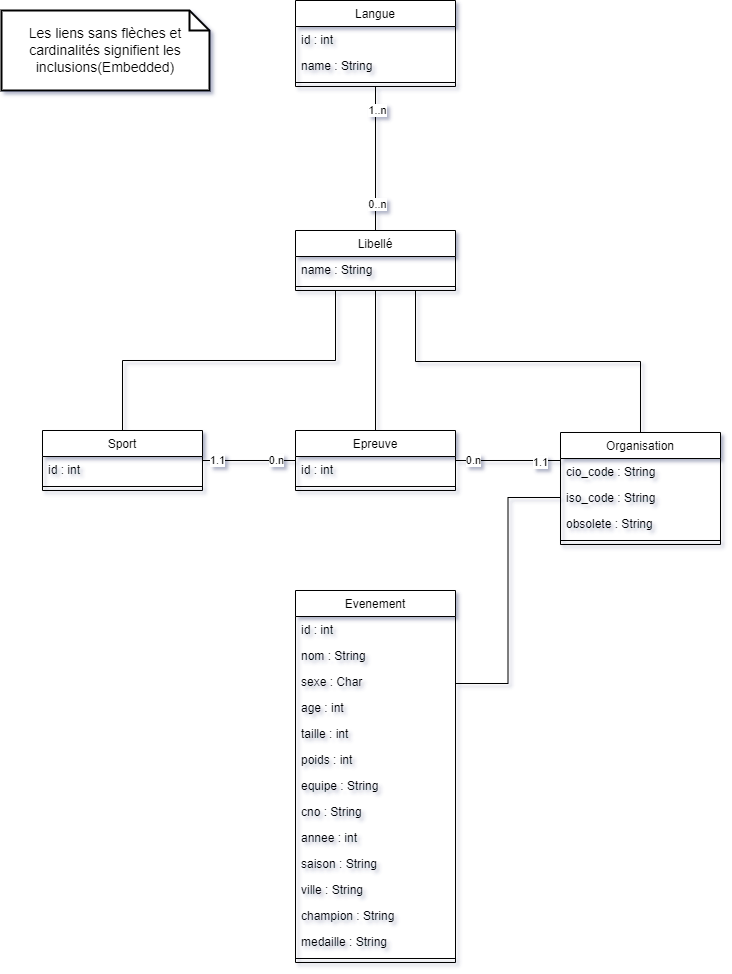

The diagram above was exported from draw.io. Its source (the exported page's mxGraphModel, read from the mxfile embedded in the PNG):
<mxGraphModel dx="1050" dy="669" grid="0" gridSize="10" guides="1" tooltips="1" connect="1" arrows="1" fold="1" page="1" pageScale="1" pageWidth="827" pageHeight="1169" background="none" math="0" shadow="1">
  <root>
    <mxCell id="WIyWlLk6GJQsqaUBKTNV-0" />
    <mxCell id="WIyWlLk6GJQsqaUBKTNV-1" parent="WIyWlLk6GJQsqaUBKTNV-0" />
    <mxCell id="8lxshyPD7T9uAu8gmZQk-0" style="edgeStyle=orthogonalEdgeStyle;rounded=0;orthogonalLoop=1;jettySize=auto;html=1;exitX=0.25;exitY=1;exitDx=0;exitDy=0;entryX=0.5;entryY=0;entryDx=0;entryDy=0;endArrow=none;endFill=0;labelBackgroundColor=none;fontColor=default;" edge="1" parent="WIyWlLk6GJQsqaUBKTNV-1" source="zkfFHV4jXpPFQw0GAbJ--0" target="zkfFHV4jXpPFQw0GAbJ--6">
      <mxGeometry relative="1" as="geometry" />
    </mxCell>
    <mxCell id="8lxshyPD7T9uAu8gmZQk-2" style="edgeStyle=orthogonalEdgeStyle;rounded=0;orthogonalLoop=1;jettySize=auto;html=1;exitX=0.5;exitY=1;exitDx=0;exitDy=0;entryX=0.5;entryY=0;entryDx=0;entryDy=0;endArrow=none;endFill=0;labelBackgroundColor=none;fontColor=default;" edge="1" parent="WIyWlLk6GJQsqaUBKTNV-1" source="zkfFHV4jXpPFQw0GAbJ--0" target="zkfFHV4jXpPFQw0GAbJ--13">
      <mxGeometry relative="1" as="geometry" />
    </mxCell>
    <mxCell id="8lxshyPD7T9uAu8gmZQk-6" style="edgeStyle=orthogonalEdgeStyle;rounded=0;orthogonalLoop=1;jettySize=auto;html=1;exitX=0.75;exitY=1;exitDx=0;exitDy=0;entryX=0.5;entryY=0;entryDx=0;entryDy=0;endArrow=none;endFill=0;labelBackgroundColor=none;fontColor=default;" edge="1" parent="WIyWlLk6GJQsqaUBKTNV-1" source="zkfFHV4jXpPFQw0GAbJ--0" target="8lxshyPD7T9uAu8gmZQk-3">
      <mxGeometry relative="1" as="geometry" />
    </mxCell>
    <mxCell id="zkfFHV4jXpPFQw0GAbJ--0" value="Libellé" style="swimlane;fontStyle=0;align=center;verticalAlign=top;childLayout=stackLayout;horizontal=1;startSize=26;horizontalStack=0;resizeParent=1;resizeLast=0;collapsible=1;marginBottom=0;rounded=0;shadow=0;strokeWidth=1;labelBackgroundColor=none;" parent="WIyWlLk6GJQsqaUBKTNV-1" vertex="1">
      <mxGeometry x="334" y="240" width="160" height="60" as="geometry">
        <mxRectangle x="230" y="140" width="160" height="26" as="alternateBounds" />
      </mxGeometry>
    </mxCell>
    <mxCell id="zkfFHV4jXpPFQw0GAbJ--1" value="name : String" style="text;align=left;verticalAlign=top;spacingLeft=4;spacingRight=4;overflow=hidden;rotatable=0;points=[[0,0.5],[1,0.5]];portConstraint=eastwest;labelBackgroundColor=none;rounded=0;" parent="zkfFHV4jXpPFQw0GAbJ--0" vertex="1">
      <mxGeometry y="26" width="160" height="26" as="geometry" />
    </mxCell>
    <mxCell id="zkfFHV4jXpPFQw0GAbJ--4" value="" style="line;html=1;strokeWidth=1;align=left;verticalAlign=middle;spacingTop=-1;spacingLeft=3;spacingRight=3;rotatable=0;labelPosition=right;points=[];portConstraint=eastwest;labelBackgroundColor=none;rounded=0;" parent="zkfFHV4jXpPFQw0GAbJ--0" vertex="1">
      <mxGeometry y="52" width="160" height="8" as="geometry" />
    </mxCell>
    <mxCell id="8lxshyPD7T9uAu8gmZQk-30" style="edgeStyle=orthogonalEdgeStyle;rounded=0;orthogonalLoop=1;jettySize=auto;html=1;entryX=0;entryY=0.5;entryDx=0;entryDy=0;endArrow=none;endFill=0;" edge="1" parent="WIyWlLk6GJQsqaUBKTNV-1" source="zkfFHV4jXpPFQw0GAbJ--6" target="zkfFHV4jXpPFQw0GAbJ--13">
      <mxGeometry relative="1" as="geometry" />
    </mxCell>
    <mxCell id="8lxshyPD7T9uAu8gmZQk-34" value="0.n" style="edgeLabel;html=1;align=center;verticalAlign=middle;resizable=0;points=[];" vertex="1" connectable="0" parent="8lxshyPD7T9uAu8gmZQk-30">
      <mxGeometry x="0.5636" y="1" relative="1" as="geometry">
        <mxPoint as="offset" />
      </mxGeometry>
    </mxCell>
    <mxCell id="8lxshyPD7T9uAu8gmZQk-35" value="1.1" style="edgeLabel;html=1;align=center;verticalAlign=middle;resizable=0;points=[];" vertex="1" connectable="0" parent="8lxshyPD7T9uAu8gmZQk-30">
      <mxGeometry x="-0.7015" y="1" relative="1" as="geometry">
        <mxPoint as="offset" />
      </mxGeometry>
    </mxCell>
    <mxCell id="zkfFHV4jXpPFQw0GAbJ--6" value="Sport" style="swimlane;fontStyle=0;align=center;verticalAlign=top;childLayout=stackLayout;horizontal=1;startSize=26;horizontalStack=0;resizeParent=1;resizeLast=0;collapsible=1;marginBottom=0;rounded=0;shadow=0;strokeWidth=1;labelBackgroundColor=none;" parent="WIyWlLk6GJQsqaUBKTNV-1" vertex="1">
      <mxGeometry x="81" y="440" width="160" height="60" as="geometry">
        <mxRectangle x="130" y="380" width="160" height="26" as="alternateBounds" />
      </mxGeometry>
    </mxCell>
    <mxCell id="zkfFHV4jXpPFQw0GAbJ--7" value="id : int" style="text;align=left;verticalAlign=top;spacingLeft=4;spacingRight=4;overflow=hidden;rotatable=0;points=[[0,0.5],[1,0.5]];portConstraint=eastwest;labelBackgroundColor=none;rounded=0;" parent="zkfFHV4jXpPFQw0GAbJ--6" vertex="1">
      <mxGeometry y="26" width="160" height="26" as="geometry" />
    </mxCell>
    <mxCell id="zkfFHV4jXpPFQw0GAbJ--9" value="" style="line;html=1;strokeWidth=1;align=left;verticalAlign=middle;spacingTop=-1;spacingLeft=3;spacingRight=3;rotatable=0;labelPosition=right;points=[];portConstraint=eastwest;labelBackgroundColor=none;rounded=0;" parent="zkfFHV4jXpPFQw0GAbJ--6" vertex="1">
      <mxGeometry y="52" width="160" height="8" as="geometry" />
    </mxCell>
    <mxCell id="8lxshyPD7T9uAu8gmZQk-31" style="edgeStyle=orthogonalEdgeStyle;rounded=0;orthogonalLoop=1;jettySize=auto;html=1;entryX=0;entryY=0.25;entryDx=0;entryDy=0;endArrow=none;endFill=0;" edge="1" parent="WIyWlLk6GJQsqaUBKTNV-1" source="zkfFHV4jXpPFQw0GAbJ--13" target="8lxshyPD7T9uAu8gmZQk-3">
      <mxGeometry relative="1" as="geometry" />
    </mxCell>
    <mxCell id="8lxshyPD7T9uAu8gmZQk-36" value="0.n" style="edgeLabel;html=1;align=center;verticalAlign=middle;resizable=0;points=[];" vertex="1" connectable="0" parent="8lxshyPD7T9uAu8gmZQk-31">
      <mxGeometry x="-0.6695" y="1" relative="1" as="geometry">
        <mxPoint as="offset" />
      </mxGeometry>
    </mxCell>
    <mxCell id="8lxshyPD7T9uAu8gmZQk-37" value="1.1" style="edgeLabel;html=1;align=center;verticalAlign=middle;resizable=0;points=[];" vertex="1" connectable="0" parent="8lxshyPD7T9uAu8gmZQk-31">
      <mxGeometry x="0.6078" y="-1" relative="1" as="geometry">
        <mxPoint as="offset" />
      </mxGeometry>
    </mxCell>
    <mxCell id="zkfFHV4jXpPFQw0GAbJ--13" value="Epreuve" style="swimlane;fontStyle=0;align=center;verticalAlign=top;childLayout=stackLayout;horizontal=1;startSize=26;horizontalStack=0;resizeParent=1;resizeLast=0;collapsible=1;marginBottom=0;rounded=0;shadow=0;strokeWidth=1;labelBackgroundColor=none;" parent="WIyWlLk6GJQsqaUBKTNV-1" vertex="1">
      <mxGeometry x="334" y="440" width="160" height="60" as="geometry">
        <mxRectangle x="340" y="380" width="170" height="26" as="alternateBounds" />
      </mxGeometry>
    </mxCell>
    <mxCell id="zkfFHV4jXpPFQw0GAbJ--14" value="id : int" style="text;align=left;verticalAlign=top;spacingLeft=4;spacingRight=4;overflow=hidden;rotatable=0;points=[[0,0.5],[1,0.5]];portConstraint=eastwest;labelBackgroundColor=none;rounded=0;" parent="zkfFHV4jXpPFQw0GAbJ--13" vertex="1">
      <mxGeometry y="26" width="160" height="26" as="geometry" />
    </mxCell>
    <mxCell id="zkfFHV4jXpPFQw0GAbJ--15" value="" style="line;html=1;strokeWidth=1;align=left;verticalAlign=middle;spacingTop=-1;spacingLeft=3;spacingRight=3;rotatable=0;labelPosition=right;points=[];portConstraint=eastwest;labelBackgroundColor=none;rounded=0;" parent="zkfFHV4jXpPFQw0GAbJ--13" vertex="1">
      <mxGeometry y="52" width="160" height="8" as="geometry" />
    </mxCell>
    <mxCell id="zkfFHV4jXpPFQw0GAbJ--17" value="Langue" style="swimlane;fontStyle=0;align=center;verticalAlign=top;childLayout=stackLayout;horizontal=1;startSize=26;horizontalStack=0;resizeParent=1;resizeLast=0;collapsible=1;marginBottom=0;rounded=0;shadow=0;strokeWidth=1;labelBackgroundColor=none;" parent="WIyWlLk6GJQsqaUBKTNV-1" vertex="1">
      <mxGeometry x="334" y="10" width="160" height="86" as="geometry">
        <mxRectangle x="550" y="140" width="160" height="26" as="alternateBounds" />
      </mxGeometry>
    </mxCell>
    <mxCell id="zkfFHV4jXpPFQw0GAbJ--18" value="id : int" style="text;align=left;verticalAlign=top;spacingLeft=4;spacingRight=4;overflow=hidden;rotatable=0;points=[[0,0.5],[1,0.5]];portConstraint=eastwest;labelBackgroundColor=none;rounded=0;" parent="zkfFHV4jXpPFQw0GAbJ--17" vertex="1">
      <mxGeometry y="26" width="160" height="26" as="geometry" />
    </mxCell>
    <mxCell id="zkfFHV4jXpPFQw0GAbJ--19" value="name : String" style="text;align=left;verticalAlign=top;spacingLeft=4;spacingRight=4;overflow=hidden;rotatable=0;points=[[0,0.5],[1,0.5]];portConstraint=eastwest;rounded=0;shadow=0;html=0;labelBackgroundColor=none;" parent="zkfFHV4jXpPFQw0GAbJ--17" vertex="1">
      <mxGeometry y="52" width="160" height="26" as="geometry" />
    </mxCell>
    <mxCell id="zkfFHV4jXpPFQw0GAbJ--23" value="" style="line;html=1;strokeWidth=1;align=left;verticalAlign=middle;spacingTop=-1;spacingLeft=3;spacingRight=3;rotatable=0;labelPosition=right;points=[];portConstraint=eastwest;labelBackgroundColor=none;rounded=0;" parent="zkfFHV4jXpPFQw0GAbJ--17" vertex="1">
      <mxGeometry y="78" width="160" height="8" as="geometry" />
    </mxCell>
    <mxCell id="8lxshyPD7T9uAu8gmZQk-1" style="edgeStyle=orthogonalEdgeStyle;rounded=0;orthogonalLoop=1;jettySize=auto;html=1;exitX=0.5;exitY=0;exitDx=0;exitDy=0;entryX=0.5;entryY=1;entryDx=0;entryDy=0;labelBackgroundColor=none;fontColor=default;endArrow=none;endFill=0;" edge="1" parent="WIyWlLk6GJQsqaUBKTNV-1" source="zkfFHV4jXpPFQw0GAbJ--0" target="zkfFHV4jXpPFQw0GAbJ--17">
      <mxGeometry relative="1" as="geometry" />
    </mxCell>
    <mxCell id="8lxshyPD7T9uAu8gmZQk-27" value="1..n" style="edgeLabel;html=1;align=center;verticalAlign=middle;resizable=0;points=[];" vertex="1" connectable="0" parent="8lxshyPD7T9uAu8gmZQk-1">
      <mxGeometry x="0.6865" y="-1" relative="1" as="geometry">
        <mxPoint as="offset" />
      </mxGeometry>
    </mxCell>
    <mxCell id="8lxshyPD7T9uAu8gmZQk-28" value="0..n" style="edgeLabel;html=1;align=center;verticalAlign=middle;resizable=0;points=[];" vertex="1" connectable="0" parent="8lxshyPD7T9uAu8gmZQk-1">
      <mxGeometry x="-0.623" y="-1" relative="1" as="geometry">
        <mxPoint as="offset" />
      </mxGeometry>
    </mxCell>
    <mxCell id="8lxshyPD7T9uAu8gmZQk-3" value="Organisation" style="swimlane;fontStyle=0;align=center;verticalAlign=top;childLayout=stackLayout;horizontal=1;startSize=26;horizontalStack=0;resizeParent=1;resizeLast=0;collapsible=1;marginBottom=0;rounded=0;shadow=0;strokeWidth=1;labelBackgroundColor=none;" vertex="1" parent="WIyWlLk6GJQsqaUBKTNV-1">
      <mxGeometry x="599" y="442" width="160" height="112" as="geometry">
        <mxRectangle x="340" y="380" width="170" height="26" as="alternateBounds" />
      </mxGeometry>
    </mxCell>
    <mxCell id="8lxshyPD7T9uAu8gmZQk-4" value="cio_code : String" style="text;align=left;verticalAlign=top;spacingLeft=4;spacingRight=4;overflow=hidden;rotatable=0;points=[[0,0.5],[1,0.5]];portConstraint=eastwest;labelBackgroundColor=none;rounded=0;" vertex="1" parent="8lxshyPD7T9uAu8gmZQk-3">
      <mxGeometry y="26" width="160" height="26" as="geometry" />
    </mxCell>
    <mxCell id="8lxshyPD7T9uAu8gmZQk-7" value="iso_code : String" style="text;align=left;verticalAlign=top;spacingLeft=4;spacingRight=4;overflow=hidden;rotatable=0;points=[[0,0.5],[1,0.5]];portConstraint=eastwest;labelBackgroundColor=none;rounded=0;" vertex="1" parent="8lxshyPD7T9uAu8gmZQk-3">
      <mxGeometry y="52" width="160" height="26" as="geometry" />
    </mxCell>
    <mxCell id="8lxshyPD7T9uAu8gmZQk-8" value="obsolete : String" style="text;align=left;verticalAlign=top;spacingLeft=4;spacingRight=4;overflow=hidden;rotatable=0;points=[[0,0.5],[1,0.5]];portConstraint=eastwest;labelBackgroundColor=none;rounded=0;" vertex="1" parent="8lxshyPD7T9uAu8gmZQk-3">
      <mxGeometry y="78" width="160" height="26" as="geometry" />
    </mxCell>
    <mxCell id="8lxshyPD7T9uAu8gmZQk-5" value="" style="line;html=1;strokeWidth=1;align=left;verticalAlign=middle;spacingTop=-1;spacingLeft=3;spacingRight=3;rotatable=0;labelPosition=right;points=[];portConstraint=eastwest;labelBackgroundColor=none;rounded=0;" vertex="1" parent="8lxshyPD7T9uAu8gmZQk-3">
      <mxGeometry y="104" width="160" height="8" as="geometry" />
    </mxCell>
    <mxCell id="8lxshyPD7T9uAu8gmZQk-12" style="edgeStyle=orthogonalEdgeStyle;rounded=0;orthogonalLoop=1;jettySize=auto;html=1;exitX=1;exitY=0.25;exitDx=0;exitDy=0;entryX=0;entryY=0.5;entryDx=0;entryDy=0;labelBackgroundColor=none;fontColor=default;endArrow=none;endFill=0;" edge="1" parent="WIyWlLk6GJQsqaUBKTNV-1" source="8lxshyPD7T9uAu8gmZQk-9" target="8lxshyPD7T9uAu8gmZQk-7">
      <mxGeometry relative="1" as="geometry" />
    </mxCell>
    <mxCell id="8lxshyPD7T9uAu8gmZQk-9" value="Evenement" style="swimlane;fontStyle=0;align=center;verticalAlign=top;childLayout=stackLayout;horizontal=1;startSize=26;horizontalStack=0;resizeParent=1;resizeLast=0;collapsible=1;marginBottom=0;rounded=0;shadow=0;strokeWidth=1;labelBackgroundColor=none;" vertex="1" parent="WIyWlLk6GJQsqaUBKTNV-1">
      <mxGeometry x="334" y="600" width="160" height="372" as="geometry">
        <mxRectangle x="340" y="380" width="170" height="26" as="alternateBounds" />
      </mxGeometry>
    </mxCell>
    <mxCell id="8lxshyPD7T9uAu8gmZQk-10" value="id : int" style="text;align=left;verticalAlign=top;spacingLeft=4;spacingRight=4;overflow=hidden;rotatable=0;points=[[0,0.5],[1,0.5]];portConstraint=eastwest;labelBackgroundColor=none;rounded=0;" vertex="1" parent="8lxshyPD7T9uAu8gmZQk-9">
      <mxGeometry y="26" width="160" height="26" as="geometry" />
    </mxCell>
    <mxCell id="8lxshyPD7T9uAu8gmZQk-13" value="nom : String" style="text;align=left;verticalAlign=top;spacingLeft=4;spacingRight=4;overflow=hidden;rotatable=0;points=[[0,0.5],[1,0.5]];portConstraint=eastwest;labelBackgroundColor=none;rounded=0;" vertex="1" parent="8lxshyPD7T9uAu8gmZQk-9">
      <mxGeometry y="52" width="160" height="26" as="geometry" />
    </mxCell>
    <mxCell id="8lxshyPD7T9uAu8gmZQk-15" value="sexe : Char" style="text;align=left;verticalAlign=top;spacingLeft=4;spacingRight=4;overflow=hidden;rotatable=0;points=[[0,0.5],[1,0.5]];portConstraint=eastwest;labelBackgroundColor=none;rounded=0;" vertex="1" parent="8lxshyPD7T9uAu8gmZQk-9">
      <mxGeometry y="78" width="160" height="26" as="geometry" />
    </mxCell>
    <mxCell id="8lxshyPD7T9uAu8gmZQk-16" value="age : int" style="text;align=left;verticalAlign=top;spacingLeft=4;spacingRight=4;overflow=hidden;rotatable=0;points=[[0,0.5],[1,0.5]];portConstraint=eastwest;labelBackgroundColor=none;rounded=0;" vertex="1" parent="8lxshyPD7T9uAu8gmZQk-9">
      <mxGeometry y="104" width="160" height="26" as="geometry" />
    </mxCell>
    <mxCell id="8lxshyPD7T9uAu8gmZQk-17" value="taille : int" style="text;align=left;verticalAlign=top;spacingLeft=4;spacingRight=4;overflow=hidden;rotatable=0;points=[[0,0.5],[1,0.5]];portConstraint=eastwest;labelBackgroundColor=none;rounded=0;" vertex="1" parent="8lxshyPD7T9uAu8gmZQk-9">
      <mxGeometry y="130" width="160" height="26" as="geometry" />
    </mxCell>
    <mxCell id="8lxshyPD7T9uAu8gmZQk-18" value="poids : int" style="text;align=left;verticalAlign=top;spacingLeft=4;spacingRight=4;overflow=hidden;rotatable=0;points=[[0,0.5],[1,0.5]];portConstraint=eastwest;labelBackgroundColor=none;rounded=0;" vertex="1" parent="8lxshyPD7T9uAu8gmZQk-9">
      <mxGeometry y="156" width="160" height="26" as="geometry" />
    </mxCell>
    <mxCell id="8lxshyPD7T9uAu8gmZQk-19" value="equipe : String" style="text;align=left;verticalAlign=top;spacingLeft=4;spacingRight=4;overflow=hidden;rotatable=0;points=[[0,0.5],[1,0.5]];portConstraint=eastwest;labelBackgroundColor=none;rounded=0;" vertex="1" parent="8lxshyPD7T9uAu8gmZQk-9">
      <mxGeometry y="182" width="160" height="26" as="geometry" />
    </mxCell>
    <mxCell id="8lxshyPD7T9uAu8gmZQk-20" value="cno : String" style="text;align=left;verticalAlign=top;spacingLeft=4;spacingRight=4;overflow=hidden;rotatable=0;points=[[0,0.5],[1,0.5]];portConstraint=eastwest;labelBackgroundColor=none;rounded=0;" vertex="1" parent="8lxshyPD7T9uAu8gmZQk-9">
      <mxGeometry y="208" width="160" height="26" as="geometry" />
    </mxCell>
    <mxCell id="8lxshyPD7T9uAu8gmZQk-21" value="annee : int" style="text;align=left;verticalAlign=top;spacingLeft=4;spacingRight=4;overflow=hidden;rotatable=0;points=[[0,0.5],[1,0.5]];portConstraint=eastwest;labelBackgroundColor=none;rounded=0;" vertex="1" parent="8lxshyPD7T9uAu8gmZQk-9">
      <mxGeometry y="234" width="160" height="26" as="geometry" />
    </mxCell>
    <mxCell id="8lxshyPD7T9uAu8gmZQk-22" value="saison : String" style="text;align=left;verticalAlign=top;spacingLeft=4;spacingRight=4;overflow=hidden;rotatable=0;points=[[0,0.5],[1,0.5]];portConstraint=eastwest;labelBackgroundColor=none;rounded=0;" vertex="1" parent="8lxshyPD7T9uAu8gmZQk-9">
      <mxGeometry y="260" width="160" height="26" as="geometry" />
    </mxCell>
    <mxCell id="8lxshyPD7T9uAu8gmZQk-23" value="ville : String" style="text;align=left;verticalAlign=top;spacingLeft=4;spacingRight=4;overflow=hidden;rotatable=0;points=[[0,0.5],[1,0.5]];portConstraint=eastwest;labelBackgroundColor=none;rounded=0;" vertex="1" parent="8lxshyPD7T9uAu8gmZQk-9">
      <mxGeometry y="286" width="160" height="26" as="geometry" />
    </mxCell>
    <mxCell id="8lxshyPD7T9uAu8gmZQk-24" value="champion : String" style="text;align=left;verticalAlign=top;spacingLeft=4;spacingRight=4;overflow=hidden;rotatable=0;points=[[0,0.5],[1,0.5]];portConstraint=eastwest;labelBackgroundColor=none;rounded=0;" vertex="1" parent="8lxshyPD7T9uAu8gmZQk-9">
      <mxGeometry y="312" width="160" height="26" as="geometry" />
    </mxCell>
    <mxCell id="8lxshyPD7T9uAu8gmZQk-25" value="medaille : String" style="text;align=left;verticalAlign=top;spacingLeft=4;spacingRight=4;overflow=hidden;rotatable=0;points=[[0,0.5],[1,0.5]];portConstraint=eastwest;labelBackgroundColor=none;rounded=0;" vertex="1" parent="8lxshyPD7T9uAu8gmZQk-9">
      <mxGeometry y="338" width="160" height="26" as="geometry" />
    </mxCell>
    <mxCell id="8lxshyPD7T9uAu8gmZQk-11" value="" style="line;html=1;strokeWidth=1;align=left;verticalAlign=middle;spacingTop=-1;spacingLeft=3;spacingRight=3;rotatable=0;labelPosition=right;points=[];portConstraint=eastwest;labelBackgroundColor=none;rounded=0;" vertex="1" parent="8lxshyPD7T9uAu8gmZQk-9">
      <mxGeometry y="364" width="160" height="8" as="geometry" />
    </mxCell>
    <mxCell id="8lxshyPD7T9uAu8gmZQk-26" value="Les liens sans flèches et cardinalités signifient les inclusions(Embedded)" style="shape=note;strokeWidth=2;fontSize=14;size=20;whiteSpace=wrap;html=1;labelBackgroundColor=none;rounded=0;" vertex="1" parent="WIyWlLk6GJQsqaUBKTNV-1">
      <mxGeometry x="40" y="20" width="208" height="80" as="geometry" />
    </mxCell>
  </root>
</mxGraphModel>